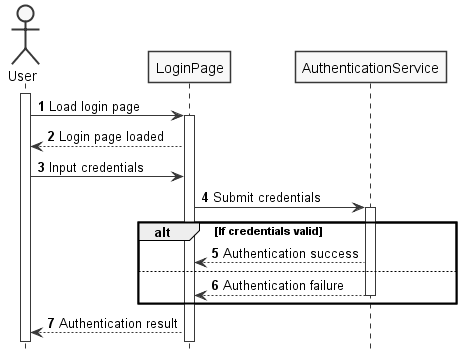

The diagram above was rendered by PlantUML. Its source (embedded in the PNG):
@startuml UserLoginSequence

autonumber

hide footbox

skinparam monochrome true

skinparam Shadowing false

actor User
participant LoginPage
participant AuthenticationService

activate User

User -> LoginPage ++: Load login page

LoginPage --> User: Login page loaded

User -> LoginPage: Input credentials

LoginPage -> AuthenticationService ++: Submit credentials

alt If credentials valid
  AuthenticationService --> LoginPage: Authentication success
else
  AuthenticationService --> LoginPage --: Authentication failure
end

LoginPage --> User: Authentication result

@enduml